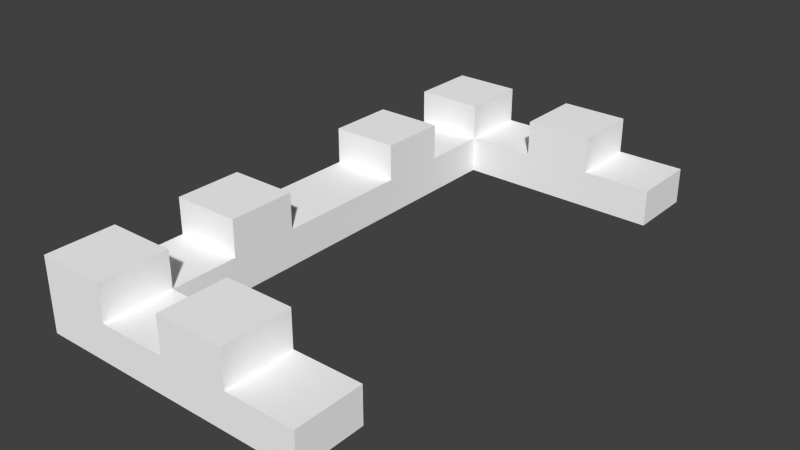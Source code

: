 # Source: plate-trap-spike.blend  (saved by Blender 2.76.0; exported with 4.5.12 LTS)
import bpy
from mathutils import Matrix  # noqa: F401  (used for matrix-valued properties, if any)

bpy.ops.wm.read_factory_settings(use_empty=True)
scene = bpy.context.scene
scene.name = 'Scene'

# ---- collections
col_collection_1 = bpy.data.collections.new('Collection 1'); scene.collection.children.link(col_collection_1)

# ---- materials (node trees are filled in below, after node groups)
mat_material = bpy.data.materials.new('Material')
mat_material.alpha_threshold = 0.0
mat_material.use_transparent_shadow = False
mat_material.diffuse_color = (1.0, 1.0, 1.0, 1.0)
mat_material.roughness = 0.5
mat_material.line_color = (0.0, 0.0, 0.0, 1.0)

# ---- material node trees

# ---- world
world_world = bpy.data.worlds.new('World'); scene.world = world_world
world_world.color = (0.05088, 0.05088, 0.05088)
world_world.use_sun_shadow = False
world_world.sun_shadow_jitter_overblur = 0.0
world_world.cycles.sampling_method = 'MANUAL'
world_world.cycles.sample_map_resolution = 256

# ---- meshes
me_cube = bpy.data.meshes.new('Cube')
me_cube.from_pydata([(-0.75, 2.384e-07, -0.1), (-2.98e-07, -0.75, -0.1), (2.98e-07, 0.75, -0.1), (-0.09375, -0.6562, 0.0), (-0.4687, 0.6562, 0.0), (-0.75, -0.75, -0.1), (-0.75, 0.75, -0.1), (-0.75, -0.375, -0.1), (-0.09375, 0.6562, 0.0), (-0.4687, -0.6562, 0.0), (-0.375, 0.75, -0.1), (-0.375, -0.75, -0.1), (-0.75, 0.375, -0.1), (-0.6562, -0.4687, 0.0), (-2.235e-07, -0.5625, -0.1), (-0.75, -0.1875, -0.1), (2.98e-07, 0.75, 0.0), (-0.6562, -0.5625, 0.0), (-0.375, -0.5625, 0.0), (-0.4687, -0.5625, 0.0), (-0.5625, 0.75, -0.1), (-0.5625, -0.75, -0.1), (-0.75, 0.5625, -0.1), (-0.5625, 1.788e-07, -0.1), (2.235e-07, 0.5625, -0.1), (-0.75, -0.5625, -0.1), (-0.5625, -0.5625, 0.0), (-0.5625, -0.4687, 0.0), (-0.5625, -0.6562, 0.0), (-0.6562, 0.1875, 0.0), (-0.1875, 0.75, -0.1), (-0.1875, -0.75, -0.1), (-0.75, 0.1875, -0.1), (-0.5625, 0.1875, 0.0), (-0.5625, 0.2812, 0.0), (-0.5625, 0.09375, 0.0), (-0.2812, 0.5625, 0.0), (-0.375, 0.5625, -0.1), (-0.5625, 0.375, -0.1), (-0.375, -0.5625, -0.1), (-0.5625, -0.375, -0.1), (-0.5625, -0.1875, -0.1), (-0.1875, -0.5625, -0.1), (-0.5625, 0.5625, -0.1), (-0.1875, 0.5625, -0.1), (-0.09375, 0.5625, 0.0), (-0.1875, 0.5625, 0.0), (-0.1875, 0.6562, 0.0), (-0.6562, 0.5625, 0.0), (-0.5625, 0.1875, -0.1), (-0.4687, 0.5625, 0.0), (-0.5625, -0.5625, -0.1), (-0.5625, 0.5625, 0.0), (-0.5625, 0.6562, 0.0), (-2.608e-07, -0.6562, -0.1), (-0.75, -0.09375, -0.1), (-0.5625, 0.4687, 0.0), (-0.1875, -0.5625, 0.0), (-0.2813, -0.5625, 0.0), (-2.235e-07, -0.5625, 0.0), (-0.6562, 0.75, -0.1), (-0.6562, -0.75, -0.1), (-0.75, 0.6562, -0.1), (-0.75, -0.4687, -0.1), (-0.09375, -0.5625, 0.0), (-0.1875, -0.6562, 0.0), (-0.6562, -0.1875, 0.0), (-0.5625, -0.1875, 0.0), (-0.2812, 0.75, -0.1), (-0.2813, -0.75, -0.1), (-0.75, 0.2813, -0.1), (-0.5625, -0.09375, 0.0), (-0.5625, -0.2812, 0.0), (-0.5625, -0.375, 0.0), (-0.375, -0.6562, -0.1), (-0.75, -0.2812, -0.1), (-0.6562, -0.375, 0.0), (-0.5625, 0.375, 0.0), (-0.6562, 0.375, 0.0), (-0.375, 0.5625, 0.0), (-0.4687, 0.75, -0.1), (-0.4688, -0.75, -0.1), (-0.75, 0.4687, -0.1), (-0.6562, 2.086e-07, -0.1), (2.608e-07, 0.6562, -0.1), (-0.75, -0.6562, -0.1), (-0.375, 0.6562, 0.0), (-0.75, 0.1875, 0.0), (-0.75, 0.09375, 0.0), (-0.1875, -0.75, 0.0), (-0.09375, 0.75, -0.1), (-0.09375, -0.75, -0.1), (-0.75, 0.09375, -0.1), (-0.09375, -0.75, 0.0), (-0.375, 0.6562, -0.1), (-0.6562, 0.375, -0.1), (-0.6562, -0.375, -0.1), (-0.5625, -0.2812, -0.1), (-0.5625, -0.09375, -0.1), (-0.6562, -0.1875, -0.1), (-0.1875, -0.6562, -0.1), (-0.09375, -0.5625, -0.1), (-0.2813, -0.5625, -0.1), (-0.5625, 0.4687, -0.1), (-0.5625, 0.6562, -0.1), (-0.4687, 0.5625, -0.1), (-0.6562, 0.5625, -0.1), (-0.1875, 0.6562, -0.1), (-0.09375, 0.5625, -0.1), (-0.2812, 0.5625, -0.1), (-0.1875, 0.75, 0.0), (-0.09375, 0.75, 0.0), (-0.75, -0.5625, 0.0), (-0.75, -0.6562, 0.0), (2.235e-07, 0.5625, 0.0), (2.608e-07, 0.6562, 0.0), (-0.5625, 1.788e-07, 0.0), (-0.6562, 2.086e-07, 0.0), (-0.75, 0.5625, 0.0), (-0.75, 0.4687, 0.0), (-0.5625, -0.75, 0.0), (-0.4688, -0.75, 0.0), (-0.5625, 0.75, 0.0), (-0.5625, 0.09375, -0.1), (-0.5625, 0.2812, -0.1), (-0.6562, 0.1875, -0.1), (-0.4687, 0.75, 0.0), (-0.75, -0.1875, 0.0), (-0.75, -0.2812, 0.0), (-0.375, -0.6562, 0.0), (-0.5625, -0.6562, -0.1), (-0.5625, -0.4687, -0.1), (-0.4687, -0.5625, -0.1), (-0.6562, -0.5625, -0.1), (-0.75, 0.375, 0.0), (-0.75, 0.2813, 0.0), (-0.375, -0.75, 0.0), (-0.2813, -0.75, 0.0), (-0.375, 0.75, 0.0), (-0.6562, -0.4687, -0.1), (-0.4687, -0.6562, -0.1), (-0.2812, 0.75, 0.0), (-0.75, -0.375, 0.0), (-0.6562, 0.2813, -0.1), (-0.75, -0.4687, 0.0), (-0.75, 0.6562, 0.0), (-0.75, -0.75, 0.0), (-0.6562, -0.75, 0.0), (-0.75, 0.75, 0.0), (-0.6562, 0.75, 0.0), (-0.75, 2.384e-07, 0.0), (-0.75, -0.09375, 0.0), (-0.2812, 0.6562, -0.1), (-0.09375, 0.6562, -0.1), (-0.6562, 0.6562, -0.1), (-0.4687, 0.6562, -0.1), (-0.09375, -0.6562, -0.1), (-0.6562, -0.09375, -0.1), (-0.6562, -0.2812, -0.1), (-0.2813, -0.6562, -0.1), (-0.6562, 0.4687, -0.1), (-2.98e-07, -0.75, 0.0), (-0.6562, 0.09375, -0.1), (-2.608e-07, -0.6562, 0.0), (-0.6562, -0.6562, -0.1), (-0.6562, -0.6562, 0.1), (-0.75, 0.75, 0.1), (-0.375, -0.75, 0.1), (-0.5625, -0.375, 0.1), (-0.5625, 0.5625, 0.1), (-0.1875, 0.5625, 0.1), (-0.5625, 0.1875, 0.1), (-0.6562, -0.75, 0.1), (-0.5625, -0.75, 0.1), (-0.1875, -0.75, 0.1), (-0.75, -0.6562, 0.1), (-0.75, -0.75, 0.1), (-0.375, 0.75, 0.1), (-0.75, 0.375, 0.1), (-0.75, -0.375, 0.1), (-0.5625, -0.1875, 0.1), (-0.75, -0.1875, 0.1), (-0.1875, -0.5625, 0.1), (-0.375, -0.5625, 0.1), (-0.5625, 0.75, 0.1), (-0.75, 0.5625, 0.1), (-0.1875, 0.75, 0.1), (-0.375, 0.5625, 0.1), (-0.5625, 0.375, 0.1), (-0.75, 0.1875, 0.1), (-0.5625, -0.6562, 0.1), (-0.5625, -0.5625, 0.1), (-0.6562, -0.5625, 0.1), (-0.75, -0.5625, 0.1), (-0.6562, 0.1875, 0.1), (-0.6562, 0.375, 0.1), (-0.5625, 0.2812, 0.1), (-0.6562, 0.2813, 0.1), (-0.75, 0.2813, 0.1), (-0.2812, 0.5625, 0.1), (-0.2812, 0.75, 0.1), (-0.1875, 0.6562, 0.1), (-0.2812, 0.6562, 0.1), (-0.375, 0.6562, 0.1), (-0.6562, 0.5625, 0.1), (-0.6562, 0.75, 0.1), (-0.5625, 0.6562, 0.1), (-0.6562, 0.6562, 0.1), (-0.75, 0.6562, 0.1), (-0.6562, -0.375, 0.1), (-0.6562, -0.1875, 0.1), (-0.5625, -0.2812, 0.1), (-0.6562, -0.2812, 0.1), (-0.75, -0.2812, 0.1), (-0.2813, -0.75, 0.1), (-0.2813, -0.5625, 0.1), (-0.1875, -0.6562, 0.1), (-0.2813, -0.6562, 0.1), (-0.375, -0.6562, 0.1), (-0.6562, 0.09375, 0.0), (-0.6562, 0.4687, 0.0), (-0.6562, -0.09375, 0.0)], [], [(164, 61, 5, 85), (47, 110, 186, 201), (162, 83, 0, 92), (58, 18, 183, 215), (160, 95, 12, 82), (159, 69, 11, 74), (158, 96, 7, 75), (157, 99, 15, 55), (156, 91, 31, 100), (155, 105, 43, 104), (154, 106, 22, 62), (153, 108, 44, 107), (152, 109, 37, 94), (141, 138, 177, 200), (29, 87, 88, 219), (33, 29, 219, 35), (35, 219, 117, 116), (48, 118, 119, 220), (52, 48, 220, 56), (56, 220, 78, 77), (78, 134, 178, 195), (143, 125, 32, 70), (113, 146, 176, 175), (67, 66, 210, 180), (140, 81, 21, 130), (139, 133, 25, 63), (136, 137, 214, 167), (149, 148, 166, 205), (53, 122, 184, 206), (117, 150, 151, 221), (116, 117, 221, 71), (71, 221, 66, 67), (64, 57, 65, 3), (59, 64, 3, 163), (131, 51, 133, 139), (40, 131, 139, 96), (96, 139, 63, 7), (74, 11, 81, 140), (39, 74, 140, 132), (132, 140, 130, 51), (163, 3, 93, 161), (126, 122, 53, 4), (138, 126, 4, 86), (86, 4, 50, 79), (122, 149, 205, 184), (89, 65, 216, 174), (124, 49, 125, 143), (38, 124, 143, 95), (95, 143, 70, 12), (33, 34, 196, 171), (111, 110, 47, 8), (16, 111, 8, 115), (115, 8, 45, 114), (142, 76, 209, 179), (146, 147, 172, 176), (147, 120, 173, 172), (29, 33, 171, 194), (118, 48, 204, 185), (145, 118, 185, 208), (19, 26, 28, 9), (18, 19, 9, 129), (129, 9, 121, 136), (76, 142, 144, 13), (73, 76, 13, 27), (27, 13, 17, 26), (13, 144, 112, 17), (9, 28, 120, 121), (57, 58, 215, 182), (120, 28, 190, 173), (8, 47, 46, 45), (112, 113, 175, 193), (4, 53, 52, 50), (3, 65, 89, 93), (107, 44, 109, 152), (30, 107, 152, 68), (68, 152, 94, 10), (84, 24, 108, 153), (2, 84, 153, 90), (90, 153, 107, 30), (104, 43, 106, 154), (20, 104, 154, 60), (60, 154, 62, 6), (94, 37, 105, 155), (10, 94, 155, 80), (80, 155, 104, 20), (28, 26, 191, 190), (72, 67, 180, 211), (54, 1, 91, 156), (14, 54, 156, 101), (101, 156, 100, 42), (110, 141, 200, 186), (46, 47, 201, 170), (86, 79, 187, 203), (137, 89, 174, 214), (79, 36, 199, 187), (66, 127, 181, 210), (77, 78, 195, 188), (135, 87, 189, 198), (134, 135, 198, 178), (98, 41, 99, 157), (23, 98, 157, 83), (83, 157, 55, 0), (36, 46, 170, 199), (65, 57, 182, 216), (76, 73, 168, 209), (148, 145, 208, 166), (18, 129, 218, 183), (34, 77, 188, 196), (97, 40, 96, 158), (41, 97, 158, 99), (99, 158, 75, 15), (129, 136, 167, 218), (17, 112, 193, 192), (26, 17, 192, 191), (100, 31, 69, 159), (42, 100, 159, 102), (102, 159, 74, 39), (103, 38, 95, 160), (43, 103, 160, 106), (106, 160, 82, 22), (73, 72, 211, 168), (128, 142, 179, 213), (138, 86, 203, 177), (127, 128, 213, 181), (165, 175, 176, 172), (217, 218, 167, 214), (212, 213, 179, 209), (207, 208, 185, 204), (202, 203, 187, 199), (197, 198, 189, 194), (196, 197, 194, 171), (188, 195, 197, 196), (195, 178, 198, 197), (201, 202, 199, 170), (186, 200, 202, 201), (200, 177, 203, 202), (206, 207, 204, 169), (184, 205, 207, 206), (221, 151, 127, 66), (52, 53, 206, 169), (87, 29, 194, 189), (205, 166, 208, 207), (211, 212, 209, 168), (180, 210, 212, 211), (123, 23, 83, 162), (49, 123, 162, 125), (125, 162, 92, 32), (220, 119, 134, 78), (219, 88, 150, 117), (48, 52, 169, 204), (130, 21, 61, 164), (51, 130, 164, 133), (133, 164, 85, 25), (210, 181, 213, 212), (216, 217, 214, 174), (182, 215, 217, 216), (215, 183, 218, 217), (190, 165, 172, 173), (191, 192, 165, 190), (192, 193, 175, 165), (25, 85, 113, 112), (63, 25, 112, 144), (24, 84, 115, 114), (41, 98, 71, 67), (43, 105, 50, 52), (40, 97, 72, 73), (22, 82, 119, 118), (103, 43, 52, 56), (7, 63, 144, 142), (21, 81, 121, 120), (102, 39, 18, 58), (6, 62, 145, 148), (80, 20, 122, 126), (101, 42, 57, 64), (49, 124, 34, 33), (62, 22, 118, 145), (5, 61, 147, 146), (92, 0, 150, 88), (23, 123, 35, 116), (61, 21, 120, 147), (60, 6, 148, 149), (91, 1, 161, 93), (20, 60, 149, 122), (2, 90, 111, 16), (109, 44, 46, 36), (132, 51, 26, 19), (15, 75, 128, 127), (108, 24, 114, 45), (131, 40, 73, 27), (0, 55, 151, 150), (55, 15, 127, 151), (1, 54, 163, 161), (85, 5, 146, 113), (54, 14, 59, 163), (98, 23, 116, 71), (105, 37, 79, 50), (84, 2, 16, 115), (97, 41, 67, 72), (38, 103, 56, 77), (42, 102, 58, 57), (82, 12, 134, 119), (14, 101, 64, 59), (124, 38, 77, 34), (81, 11, 136, 121), (32, 92, 88, 87), (123, 49, 33, 35), (70, 32, 87, 135), (10, 80, 126, 138), (31, 91, 93, 89), (69, 31, 89, 137), (90, 30, 110, 111), (30, 68, 141, 110), (37, 109, 36, 79), (39, 132, 19, 18), (12, 70, 135, 134), (44, 108, 45, 46), (51, 131, 27, 26), (11, 69, 137, 136), (68, 10, 138, 141), (75, 7, 142, 128)])
_uv = me_cube.uv_layers.new(name='UVMap')
_uv.uv.foreach_set('vector', [0.05736, 0.6791, 0.05736, 0.7234, 0.01391, 0.7234, 0.01391, 0.6791, 0.9119, 0.3528, 0.9119, 0.3972, 0.8656, 0.3972, 0.8656, 0.3528, 0.05736, 0.3245, 0.05736, 0.3688, 0.01391, 0.3688, 0.01391, 0.3245, 0.5562, 0.7074, 0.5562, 0.6631, 0.6025, 0.6631, 0.6025, 0.7074, 0.05736, 0.1472, 0.05736, 0.1915, 0.01391, 0.1915, 0.01391, 0.1472, 0.2312, 0.6791, 0.2312, 0.7234, 0.1877, 0.7234, 0.1877, 0.6791, 0.05736, 0.5018, 0.05736, 0.5461, 0.01391, 0.5461, 0.01391, 0.5018, 0.05736, 0.4131, 0.05736, 0.4574, 0.01391, 0.4574, 0.01391, 0.4131, 0.3181, 0.6791, 0.3181, 0.7234, 0.2746, 0.7234, 0.2746, 0.6791, 0.1443, 0.05851, 0.1443, 0.1028, 0.1008, 0.1028, 0.1008, 0.05851, 0.05736, 0.05851, 0.05736, 0.1028, 0.01391, 0.1028, 0.01391, 0.05851, 0.3181, 0.05851, 0.3181, 0.1028, 0.2746, 0.1028, 0.2746, 0.05851, 0.2312, 0.05851, 0.2312, 0.1028, 0.1877, 0.1028, 0.1877, 0.05851, 0.6767, 0.1472, 0.6767, 0.1915, 0.6304, 0.1915, 0.6304, 0.1472, 0.7943, 0.3085, 0.8378, 0.3085, 0.8378, 0.3528, 0.7943, 0.3528, 0.7509, 0.3085, 0.7943, 0.3085, 0.7943, 0.3528, 0.7509, 0.3528, 0.7509, 0.3528, 0.7943, 0.3528, 0.7943, 0.3972, 0.7509, 0.3972, 0.2868, 0.8404, 0.2433, 0.8404, 0.2433, 0.7961, 0.2868, 0.7961, 0.3302, 0.8404, 0.2868, 0.8404, 0.2868, 0.7961, 0.3302, 0.7961, 0.3302, 0.7961, 0.2868, 0.7961, 0.2868, 0.7518, 0.3302, 0.7518, 0.9397, 0.3528, 0.9397, 0.3085, 0.9861, 0.3085, 0.9861, 0.3528, 0.05736, 0.2358, 0.05736, 0.2801, 0.01391, 0.2801, 0.01391, 0.2358, 0.4357, 0.6791, 0.4357, 0.7234, 0.3893, 0.7234, 0.3893, 0.6791, 0.9177, 0.1312, 0.9177, 0.1755, 0.8714, 0.1755, 0.8714, 0.1312, 0.1443, 0.6791, 0.1443, 0.7234, 0.1008, 0.7234, 0.1008, 0.6791, 0.05736, 0.5904, 0.05736, 0.6348, 0.01391, 0.6348, 0.01391, 0.5904, 0.6767, 0.5745, 0.6767, 0.6188, 0.6304, 0.6188, 0.6304, 0.5745, 0.6767, 0.3245, 0.6767, 0.3688, 0.6304, 0.3688, 0.6304, 0.3245, 0.9177, 0.05851, 0.9177, 0.1028, 0.8714, 0.1028, 0.8714, 0.05851, 0.7943, 0.3972, 0.8378, 0.3972, 0.8378, 0.4415, 0.7943, 0.4415, 0.7509, 0.3972, 0.7943, 0.3972, 0.7943, 0.4415, 0.7509, 0.4415, 0.7509, 0.4415, 0.7943, 0.4415, 0.7943, 0.4858, 0.7509, 0.4858, 0.7943, 0.8652, 0.8378, 0.8652, 0.8378, 0.9096, 0.7943, 0.9096, 0.7509, 0.8652, 0.7943, 0.8652, 0.7943, 0.9096, 0.7509, 0.9096, 0.1008, 0.5904, 0.1008, 0.6348, 0.05736, 0.6348, 0.05736, 0.5904, 0.1008, 0.5461, 0.1008, 0.5904, 0.05736, 0.5904, 0.05736, 0.5461, 0.05736, 0.5461, 0.05736, 0.5904, 0.01391, 0.5904, 0.01391, 0.5461, 0.1877, 0.6791, 0.1877, 0.7234, 0.1443, 0.7234, 0.1443, 0.6791, 0.1877, 0.6348, 0.1877, 0.6791, 0.1443, 0.6791, 0.1443, 0.6348, 0.1443, 0.6348, 0.1443, 0.6791, 0.1008, 0.6791, 0.1008, 0.6348, 0.7509, 0.9096, 0.7943, 0.9096, 0.7943, 0.9539, 0.7509, 0.9539, 0.8378, 0.7926, 0.8378, 0.8369, 0.7943, 0.8369, 0.7943, 0.7926, 0.8378, 0.7482, 0.8378, 0.7926, 0.7943, 0.7926, 0.7943, 0.7482, 0.7943, 0.7482, 0.7943, 0.7926, 0.7509, 0.7926, 0.7509, 0.7482, 0.6767, 0.2801, 0.6767, 0.3245, 0.6304, 0.3245, 0.6304, 0.2801, 0.9397, 0.5142, 0.9397, 0.4699, 0.9861, 0.4699, 0.9861, 0.5142, 0.1008, 0.2358, 0.1008, 0.2801, 0.05736, 0.2801, 0.05736, 0.2358, 0.1008, 0.1915, 0.1008, 0.2358, 0.05736, 0.2358, 0.05736, 0.1915, 0.05736, 0.1915, 0.05736, 0.2358, 0.01391, 0.2358, 0.01391, 0.1915, 0.5562, 0.1915, 0.5562, 0.1472, 0.6025, 0.1472, 0.6025, 0.1915, 0.7943, 0.6312, 0.8378, 0.6312, 0.8378, 0.6755, 0.7943, 0.6755, 0.7509, 0.6312, 0.7943, 0.6312, 0.7943, 0.6755, 0.7509, 0.6755, 0.7509, 0.6755, 0.7943, 0.6755, 0.7943, 0.7199, 0.7509, 0.7199, 0.9119, 0.8936, 0.9119, 0.9379, 0.8656, 0.9379, 0.8656, 0.8936, 0.6767, 0.3972, 0.6767, 0.4415, 0.6304, 0.4415, 0.6304, 0.3972, 0.6767, 0.4415, 0.6767, 0.4858, 0.6304, 0.4858, 0.6304, 0.4415, 0.6767, 0.9415, 0.6767, 0.9858, 0.6304, 0.9858, 0.6304, 0.9415, 0.9119, 0.7766, 0.9119, 0.8209, 0.8656, 0.8209, 0.8656, 0.7766, 0.4357, 0.05851, 0.4357, 0.1028, 0.3893, 0.1028, 0.3893, 0.05851, 0.2155, 0.9131, 0.2155, 0.9574, 0.1721, 0.9574, 0.1721, 0.9131, 0.2155, 0.8688, 0.2155, 0.9131, 0.1721, 0.9131, 0.1721, 0.8688, 0.1721, 0.8688, 0.1721, 0.9131, 0.1286, 0.9131, 0.1286, 0.8688, 0.6738, 0.7801, 0.7173, 0.7801, 0.7173, 0.8245, 0.6738, 0.8245, 0.6304, 0.7801, 0.6738, 0.7801, 0.6738, 0.8245, 0.6304, 0.8245, 0.6304, 0.8245, 0.6738, 0.8245, 0.6738, 0.8688, 0.6304, 0.8688, 0.6738, 0.8245, 0.7173, 0.8245, 0.7173, 0.8688, 0.6738, 0.8688, 0.1721, 0.9131, 0.1721, 0.9574, 0.1286, 0.9574, 0.1286, 0.9131, 0.5562, 0.7518, 0.5562, 0.7074, 0.6025, 0.7074, 0.6025, 0.7518, 0.4044, 0.8688, 0.4044, 0.9131, 0.3581, 0.9131, 0.3581, 0.8688, 0.7943, 0.6755, 0.8378, 0.6755, 0.8378, 0.7199, 0.7943, 0.7199, 0.4357, 0.6348, 0.4357, 0.6791, 0.3893, 0.6791, 0.3893, 0.6348, 0.7943, 0.7926, 0.7943, 0.8369, 0.7509, 0.8369, 0.7509, 0.7926, 0.7943, 0.9096, 0.8378, 0.9096, 0.8378, 0.9539, 0.7943, 0.9539, 0.2746, 0.05851, 0.2746, 0.1028, 0.2312, 0.1028, 0.2312, 0.05851, 0.2746, 0.01418, 0.2746, 0.05851, 0.2312, 0.05851, 0.2312, 0.01418, 0.2312, 0.01418, 0.2312, 0.05851, 0.1877, 0.05851, 0.1877, 0.01418, 0.3615, 0.05851, 0.3615, 0.1028, 0.3181, 0.1028, 0.3181, 0.05851, 0.3615, 0.01418, 0.3615, 0.05851, 0.3181, 0.05851, 0.3181, 0.01418, 0.3181, 0.01418, 0.3181, 0.05851, 0.2746, 0.05851, 0.2746, 0.01418, 0.1008, 0.05851, 0.1008, 0.1028, 0.05736, 0.1028, 0.05736, 0.05851, 0.1008, 0.01418, 0.1008, 0.05851, 0.05736, 0.05851, 0.05736, 0.01418, 0.05736, 0.01418, 0.05736, 0.05851, 0.01391, 0.05851, 0.0139, 0.01418, 0.1877, 0.05851, 0.1877, 0.1028, 0.1443, 0.1028, 0.1443, 0.05851, 0.1877, 0.01418, 0.1877, 0.05851, 0.1443, 0.05851, 0.1443, 0.01418, 0.1443, 0.01418, 0.1443, 0.05851, 0.1008, 0.05851, 0.1008, 0.01418, 0.4044, 0.9131, 0.4044, 0.9574, 0.3581, 0.9574, 0.3581, 0.9131, 0.5562, 0.4131, 0.5562, 0.3688, 0.6025, 0.3688, 0.6025, 0.4131, 0.3615, 0.6791, 0.3615, 0.7234, 0.3181, 0.7234, 0.3181, 0.6791, 0.3615, 0.6348, 0.3615, 0.6791, 0.3181, 0.6791, 0.3181, 0.6348, 0.3181, 0.6348, 0.3181, 0.6791, 0.2746, 0.6791, 0.2746, 0.6348, 0.6767, 0.1028, 0.6767, 0.1472, 0.6304, 0.1472, 0.6304, 0.1028, 0.9119, 0.3085, 0.9119, 0.3528, 0.8656, 0.3528, 0.8656, 0.3085, 0.4322, 0.9131, 0.4322, 0.8688, 0.4786, 0.8688, 0.4786, 0.9131, 0.6767, 0.6188, 0.6767, 0.6631, 0.6304, 0.6631, 0.6304, 0.6188, 0.7972, 0.1028, 0.7972, 0.1472, 0.7509, 0.1472, 0.7509, 0.1028, 0.9177, 0.1755, 0.9177, 0.2199, 0.8714, 0.2199, 0.8714, 0.1755, 0.9397, 0.3972, 0.9397, 0.3528, 0.9861, 0.3528, 0.9861, 0.3972, 0.4357, 0.2358, 0.4357, 0.2801, 0.3893, 0.2801, 0.3893, 0.2358, 0.4357, 0.1915, 0.4357, 0.2358, 0.3893, 0.2358, 0.3893, 0.1915, 0.1008, 0.4131, 0.1008, 0.4574, 0.05736, 0.4574, 0.05736, 0.4131, 0.1008, 0.3688, 0.1008, 0.4131, 0.05736, 0.4131, 0.05736, 0.3688, 0.05736, 0.3688, 0.05736, 0.4131, 0.01391, 0.4131, 0.01391, 0.3688, 0.7972, 0.1472, 0.7972, 0.1915, 0.7509, 0.1915, 0.7509, 0.1472, 0.9397, 0.4699, 0.9397, 0.4255, 0.9861, 0.4255, 0.9861, 0.4699, 0.9119, 0.9379, 0.9119, 0.9823, 0.8656, 0.9823, 0.8656, 0.9379, 0.4357, 0.01418, 0.4357, 0.05851, 0.3893, 0.05851, 0.3893, 0.01418, 0.8656, 0.7482, 0.8656, 0.7039, 0.9119, 0.7039, 0.9119, 0.7482, 0.5562, 0.1472, 0.5562, 0.1028, 0.6025, 0.1028, 0.6025, 0.1472, 0.1008, 0.5018, 0.1008, 0.5461, 0.05736, 0.5461, 0.05736, 0.5018, 0.1008, 0.4574, 0.1008, 0.5018, 0.05736, 0.5018, 0.05736, 0.4574, 0.05736, 0.4574, 0.05736, 0.5018, 0.01391, 0.5018, 0.01391, 0.4574, 0.8656, 0.7039, 0.8656, 0.6596, 0.9119, 0.6596, 0.9119, 0.7039, 0.5562, 0.9131, 0.5562, 0.9574, 0.5098, 0.9574, 0.5098, 0.9131, 0.5562, 0.8688, 0.5562, 0.9131, 0.5098, 0.9131, 0.5098, 0.8688, 0.2746, 0.6791, 0.2746, 0.7234, 0.2312, 0.7234, 0.2312, 0.6791, 0.2746, 0.6348, 0.2746, 0.6791, 0.2312, 0.6791, 0.2312, 0.6348, 0.2312, 0.6348, 0.2312, 0.6791, 0.1877, 0.6791, 0.1877, 0.6348, 0.1008, 0.1472, 0.1008, 0.1915, 0.05736, 0.1915, 0.05736, 0.1472, 0.1008, 0.1028, 0.1008, 0.1472, 0.05736, 0.1472, 0.05736, 0.1028, 0.05736, 0.1028, 0.05736, 0.1472, 0.01391, 0.1472, 0.01391, 0.1028, 0.5562, 0.4574, 0.5562, 0.4131, 0.6025, 0.4131, 0.6025, 0.4574, 0.4357, 0.5018, 0.4357, 0.5461, 0.3893, 0.5461, 0.3893, 0.5018, 0.4322, 0.9574, 0.4322, 0.9131, 0.4786, 0.9131, 0.4786, 0.9574, 0.4357, 0.4574, 0.4357, 0.5018, 0.3893, 0.5018, 0.3893, 0.4574, 0.1721, 0.7961, 0.1721, 0.8404, 0.1286, 0.8404, 0.1286, 0.7961, 0.4015, 0.7961, 0.4015, 0.8404, 0.3581, 0.8404, 0.3581, 0.7961, 0.05736, 0.9131, 0.05736, 0.9574, 0.0139, 0.9574, 0.0139, 0.9131, 0.05736, 0.7961, 0.05736, 0.8404, 0.01391, 0.8404, 0.0139, 0.7961, 0.7943, 0.5585, 0.7509, 0.5585, 0.7509, 0.5142, 0.7943, 0.5142, 0.2868, 0.9131, 0.2868, 0.9574, 0.2433, 0.9574, 0.2433, 0.9131, 0.2868, 0.8688, 0.2868, 0.9131, 0.2433, 0.9131, 0.2433, 0.8688, 0.3302, 0.8688, 0.3302, 0.9131, 0.2868, 0.9131, 0.2868, 0.8688, 0.3302, 0.9131, 0.3302, 0.9574, 0.2868, 0.9574, 0.2868, 0.9131, 0.8378, 0.5585, 0.7943, 0.5585, 0.7943, 0.5142, 0.8378, 0.5142, 0.8378, 0.6028, 0.7943, 0.6028, 0.7943, 0.5585, 0.8378, 0.5585, 0.7943, 0.6028, 0.7509, 0.6028, 0.7509, 0.5585, 0.7943, 0.5585, 0.05736, 0.7518, 0.05736, 0.7961, 0.0139, 0.7961, 0.01391, 0.7518, 0.1008, 0.7518, 0.1008, 0.7961, 0.05736, 0.7961, 0.05736, 0.7518, 0.7943, 0.4415, 0.8378, 0.4415, 0.8378, 0.4858, 0.7943, 0.4858, 0.9177, 0.01418, 0.9177, 0.05851, 0.8714, 0.05851, 0.8714, 0.01418, 0.6767, 0.8972, 0.6767, 0.9415, 0.6304, 0.9415, 0.6304, 0.8972, 0.1008, 0.7961, 0.1008, 0.8404, 0.05736, 0.8404, 0.05736, 0.7961, 0.05736, 0.8688, 0.05736, 0.9131, 0.0139, 0.9131, 0.0139, 0.8688, 0.1008, 0.8688, 0.1008, 0.9131, 0.05736, 0.9131, 0.05736, 0.8688, 0.1008, 0.3245, 0.1008, 0.3688, 0.05736, 0.3688, 0.05736, 0.3245, 0.1008, 0.2801, 0.1008, 0.3245, 0.05736, 0.3245, 0.05736, 0.2801, 0.05736, 0.2801, 0.05736, 0.3245, 0.01391, 0.3245, 0.01391, 0.2801, 0.2868, 0.7961, 0.2433, 0.7961, 0.2433, 0.7518, 0.2868, 0.7518, 0.7943, 0.3528, 0.8378, 0.3528, 0.8378, 0.3972, 0.7943, 0.3972, 0.9119, 0.8209, 0.9119, 0.8652, 0.8656, 0.8652, 0.8656, 0.8209, 0.1008, 0.6791, 0.1008, 0.7234, 0.05736, 0.7234, 0.05736, 0.6791, 0.1008, 0.6348, 0.1008, 0.6791, 0.05736, 0.6791, 0.05736, 0.6348, 0.05736, 0.6348, 0.05736, 0.6791, 0.01391, 0.6791, 0.01391, 0.6348, 0.1008, 0.9131, 0.1008, 0.9574, 0.05736, 0.9574, 0.05736, 0.9131, 0.4015, 0.7518, 0.4015, 0.7961, 0.3581, 0.7961, 0.3581, 0.7518, 0.445, 0.7518, 0.445, 0.7961, 0.4015, 0.7961, 0.4015, 0.7518, 0.445, 0.7961, 0.445, 0.8404, 0.4015, 0.8404, 0.4015, 0.7961, 0.1721, 0.7518, 0.1721, 0.7961, 0.1286, 0.7961, 0.1286, 0.7518, 0.2155, 0.7518, 0.2155, 0.7961, 0.1721, 0.7961, 0.1721, 0.7518, 0.2155, 0.7961, 0.2155, 0.8404, 0.1721, 0.8404, 0.1721, 0.7961, 0.482, 0.6348, 0.482, 0.6791, 0.4357, 0.6791, 0.4357, 0.6348, 0.482, 0.5904, 0.482, 0.6348, 0.4357, 0.6348, 0.4357, 0.5904, 0.9119, 0.5426, 0.9119, 0.5869, 0.8656, 0.5869, 0.8656, 0.5426, 0.5098, 0.3688, 0.5098, 0.3245, 0.5562, 0.3245, 0.5562, 0.3688, 0.8436, 0.01418, 0.8436, 0.05851, 0.7972, 0.05851, 0.7972, 0.01418, 0.5098, 0.4574, 0.5098, 0.4131, 0.5562, 0.4131, 0.5562, 0.4574, 0.482, 0.1028, 0.482, 0.1472, 0.4357, 0.1472, 0.4357, 0.1028, 0.5098, 0.05851, 0.5098, 0.01418, 0.5562, 0.01418, 0.5562, 0.05851, 0.482, 0.5461, 0.482, 0.5904, 0.4357, 0.5904, 0.4357, 0.5461, 0.7231, 0.4858, 0.7231, 0.5301, 0.6767, 0.5301, 0.6767, 0.4858, 0.5098, 0.7074, 0.5098, 0.6631, 0.5562, 0.6631, 0.5562, 0.7074, 0.482, 0.01418, 0.482, 0.05851, 0.4357, 0.05851, 0.4357, 0.01418, 0.7231, 0.2358, 0.7231, 0.2801, 0.6767, 0.2801, 0.6767, 0.2358, 0.5098, 0.7961, 0.5098, 0.7518, 0.5562, 0.7518, 0.5562, 0.7961, 0.5098, 0.1915, 0.5098, 0.1472, 0.5562, 0.1472, 0.5562, 0.1915, 0.482, 0.05851, 0.482, 0.1028, 0.4357, 0.1028, 0.4357, 0.05851, 0.7231, 0.3972, 0.7231, 0.4415, 0.6767, 0.4415, 0.6767, 0.3972, 0.482, 0.3245, 0.482, 0.3688, 0.4357, 0.3688, 0.4357, 0.3245, 0.5098, 0.2801, 0.5098, 0.2358, 0.5562, 0.2358, 0.5562, 0.2801, 0.7231, 0.4415, 0.7231, 0.4858, 0.6767, 0.4858, 0.6767, 0.4415, 0.7231, 0.3245, 0.7231, 0.3688, 0.6767, 0.3688, 0.6767, 0.3245, 0.7231, 0.7074, 0.7231, 0.7518, 0.6767, 0.7518, 0.6767, 0.7074, 0.7231, 0.2801, 0.7231, 0.3245, 0.6767, 0.3245, 0.6767, 0.2801, 0.7231, 0.01418, 0.7231, 0.05851, 0.6767, 0.05851, 0.6767, 0.01418, 0.8436, 0.1472, 0.8436, 0.1915, 0.7972, 0.1915, 0.7972, 0.1472, 0.5098, 0.6188, 0.5098, 0.5745, 0.5562, 0.5745, 0.5562, 0.6188, 0.482, 0.4574, 0.482, 0.5018, 0.4357, 0.5018, 0.4357, 0.4574, 0.8436, 0.2358, 0.8436, 0.2801, 0.7972, 0.2801, 0.7972, 0.2358, 0.5098, 0.5018, 0.5098, 0.4574, 0.5562, 0.4574, 0.5562, 0.5018, 0.482, 0.3688, 0.482, 0.4131, 0.4357, 0.4131, 0.4357, 0.3688, 0.482, 0.4131, 0.482, 0.4574, 0.4357, 0.4574, 0.4357, 0.4131, 0.9119, 0.4255, 0.9119, 0.4699, 0.8656, 0.4699, 0.8656, 0.4255, 0.482, 0.6791, 0.482, 0.7234, 0.4357, 0.7234, 0.4357, 0.6791, 0.9119, 0.4699, 0.9119, 0.5142, 0.8656, 0.5142, 0.8656, 0.4699, 0.5098, 0.3245, 0.5098, 0.2801, 0.5562, 0.2801, 0.5562, 0.3245, 0.8436, 0.05851, 0.8436, 0.1028, 0.7972, 0.1028, 0.7972, 0.05851, 0.9119, 0.5869, 0.9119, 0.6312, 0.8656, 0.6312, 0.8656, 0.5869, 0.5098, 0.4131, 0.5098, 0.3688, 0.5562, 0.3688, 0.5562, 0.4131, 0.5098, 0.1028, 0.5098, 0.05851, 0.5562, 0.05851, 0.5562, 0.1028, 0.5098, 0.7518, 0.5098, 0.7074, 0.5562, 0.7074, 0.5562, 0.7518, 0.482, 0.1472, 0.482, 0.1915, 0.4357, 0.1915, 0.4357, 0.1472, 0.5098, 0.8404, 0.5098, 0.7961, 0.5562, 0.7961, 0.5562, 0.8404, 0.5098, 0.1472, 0.5098, 0.1028, 0.5562, 0.1028, 0.5562, 0.1472, 0.7231, 0.5301, 0.7231, 0.5745, 0.6767, 0.5745, 0.6767, 0.5301, 0.482, 0.2801, 0.482, 0.3245, 0.4357, 0.3245, 0.4357, 0.2801, 0.5098, 0.2358, 0.5098, 0.1915, 0.5562, 0.1915, 0.5562, 0.2358, 0.482, 0.2358, 0.482, 0.2801, 0.4357, 0.2801, 0.4357, 0.2358, 0.7231, 0.1915, 0.7231, 0.2358, 0.6767, 0.2358, 0.6767, 0.1915, 0.7231, 0.6631, 0.7231, 0.7074, 0.6767, 0.7074, 0.6767, 0.6631, 0.7231, 0.6188, 0.7231, 0.6631, 0.6767, 0.6631, 0.6767, 0.6188, 0.7231, 0.05851, 0.7231, 0.1028, 0.6767, 0.1028, 0.6767, 0.05851, 0.7231, 0.1028, 0.7231, 0.1472, 0.6767, 0.1472, 0.6767, 0.1028, 0.8436, 0.1028, 0.8436, 0.1472, 0.7972, 0.1472, 0.7972, 0.1028, 0.5098, 0.6631, 0.5098, 0.6188, 0.5562, 0.6188, 0.5562, 0.6631, 0.482, 0.1915, 0.482, 0.2358, 0.4357, 0.2358, 0.4357, 0.1915, 0.8436, 0.1915, 0.8436, 0.2358, 0.7972, 0.2358, 0.7972, 0.1915, 0.5098, 0.5461, 0.5098, 0.5018, 0.5562, 0.5018, 0.5562, 0.5461, 0.7231, 0.5745, 0.7231, 0.6188, 0.6767, 0.6188, 0.6767, 0.5745, 0.7231, 0.1472, 0.7231, 0.1915, 0.6767, 0.1915, 0.6767, 0.1472, 0.482, 0.5018, 0.482, 0.5461, 0.4357, 0.5461, 0.4357, 0.5018])
me_cube.materials.append(mat_material)
me_cube.use_remesh_preserve_volume = False
me_cube.use_remesh_preserve_attributes = False
me_cube.use_mirror_vertex_groups = False
me_cube.update()

# ---- objects
ob_cube = bpy.data.objects.new('Cube', me_cube)

# ---- transforms, parenting, visibility, modifiers, constraints
ob_cube.location = (0.0, 0.0, 0.0)
ob_cube.lock_rotations_4d = False
ob_cube.empty_display_type = 'ARROWS'
ob_cube.lineart.crease_threshold = 0.0

# ---- collection membership
col_collection_1.objects.link(ob_cube)

# ---- scene / render settings (as saved in the file)
scene.frame_start = 1; scene.frame_end = 250; scene.frame_set(16)
scene.render.engine = 'BLENDER_EEVEE_NEXT'
scene.render.resolution_percentage = 50
scene.render.dither_intensity = 0.0
scene.cycles.use_denoising = False
scene.cycles.samples = 10
scene.cycles.sampling_pattern = 'TABULATED_SOBOL'
scene.cycles.light_sampling_threshold = 0.0
scene.cycles.use_adaptive_sampling = False
scene.cycles.use_light_tree = False
scene.cycles.blur_glossy = 0.0
scene.cycles.pixel_filter_type = 'GAUSSIAN'
scene.cycles.sample_clamp_indirect = 0.0
scene.view_settings.view_transform = 'Standard'
bpy.context.view_layer.update()

# ---- added for rendering (the .blend has no active camera and no usable light): camera, sun
cam_auto = bpy.data.cameras.new('AutoCamera')
cam_auto.lens = 50.0
cam_auto.sensor_width = 36.0
cam_auto.clip_end = 1000.0
ob_auto_camera = bpy.data.objects.new('AutoCamera', cam_auto)
scene.collection.objects.link(ob_auto_camera)
ob_auto_camera.location = (1.18764, -1.87517, 1.25011)
ob_auto_camera.rotation_euler = (1.09748, -7.21219e-08, 0.694738)
scene.camera = ob_auto_camera
light_auto_sun = bpy.data.lights.new('AutoSun', 'SUN')
light_auto_sun.energy = 3.0
light_auto_sun.angle = 0.0523599
ob_auto_sun = bpy.data.objects.new('AutoSun', light_auto_sun)
scene.collection.objects.link(ob_auto_sun)
ob_auto_sun.rotation_euler = (0.872665, 0.174533, 0.523599)
bpy.context.view_layer.update()
